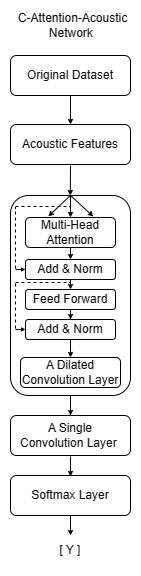

The diagram above was exported from draw.io. Its source (the exported page's mxGraphModel, read from the mxfile embedded in the PNG):
<mxGraphModel dx="462" dy="263" grid="1" gridSize="5" guides="0" tooltips="1" connect="1" arrows="1" fold="1" page="1" pageScale="1" pageWidth="850" pageHeight="1100" math="0" shadow="0">
  <root>
    <mxCell id="0" />
    <mxCell id="1" parent="0" />
    <mxCell id="LLbMGCnbmjOgs1c_GxQV-1" value="Acoustic Features" style="rounded=1;whiteSpace=wrap;html=1;glass=0;" vertex="1" parent="1">
      <mxGeometry x="360" y="169" width="120" height="40" as="geometry" />
    </mxCell>
    <mxCell id="LLbMGCnbmjOgs1c_GxQV-4" value="Original Dataset" style="rounded=1;whiteSpace=wrap;html=1;" vertex="1" parent="1">
      <mxGeometry x="360" y="100" width="120" height="40" as="geometry" />
    </mxCell>
    <mxCell id="LLbMGCnbmjOgs1c_GxQV-6" value="" style="endArrow=classic;html=1;rounded=0;entryX=0.5;entryY=0;entryDx=0;entryDy=0;startSize=3;endSize=3;" edge="1" parent="1" target="LLbMGCnbmjOgs1c_GxQV-1">
      <mxGeometry width="50" height="50" relative="1" as="geometry">
        <mxPoint x="420" y="140" as="sourcePoint" />
        <mxPoint x="470" y="219" as="targetPoint" />
      </mxGeometry>
    </mxCell>
    <mxCell id="LLbMGCnbmjOgs1c_GxQV-7" value="" style="rounded=1;whiteSpace=wrap;html=1;strokeWidth=1;" vertex="1" parent="1">
      <mxGeometry x="360" y="240" width="120" height="200" as="geometry" />
    </mxCell>
    <mxCell id="LLbMGCnbmjOgs1c_GxQV-8" value="Multi-Head&lt;br&gt;Attention" style="rounded=1;whiteSpace=wrap;html=1;" vertex="1" parent="1">
      <mxGeometry x="375" y="262" width="90" height="30" as="geometry" />
    </mxCell>
    <mxCell id="LLbMGCnbmjOgs1c_GxQV-9" value="Add &amp;amp; Norm" style="rounded=1;whiteSpace=wrap;html=1;" vertex="1" parent="1">
      <mxGeometry x="375" y="304" width="90" height="20" as="geometry" />
    </mxCell>
    <mxCell id="LLbMGCnbmjOgs1c_GxQV-11" value="Feed Forward" style="rounded=1;whiteSpace=wrap;html=1;" vertex="1" parent="1">
      <mxGeometry x="375" y="334" width="90" height="20" as="geometry" />
    </mxCell>
    <mxCell id="LLbMGCnbmjOgs1c_GxQV-12" value="Add &amp;amp; Norm" style="rounded=1;whiteSpace=wrap;html=1;" vertex="1" parent="1">
      <mxGeometry x="375" y="364" width="90" height="20" as="geometry" />
    </mxCell>
    <mxCell id="LLbMGCnbmjOgs1c_GxQV-13" value="A Dilated&lt;br&gt;Convolution Layer" style="rounded=1;whiteSpace=wrap;html=1;" vertex="1" parent="1">
      <mxGeometry x="370" y="402" width="100" height="30" as="geometry" />
    </mxCell>
    <mxCell id="LLbMGCnbmjOgs1c_GxQV-14" value="A Single &lt;br&gt;Convolution Layer&amp;nbsp;" style="rounded=1;whiteSpace=wrap;html=1;glass=0;" vertex="1" parent="1">
      <mxGeometry x="360" y="460" width="120" height="40" as="geometry" />
    </mxCell>
    <mxCell id="LLbMGCnbmjOgs1c_GxQV-15" value="Softmax Layer" style="rounded=1;whiteSpace=wrap;html=1;glass=0;" vertex="1" parent="1">
      <mxGeometry x="360" y="520" width="120" height="40" as="geometry" />
    </mxCell>
    <mxCell id="LLbMGCnbmjOgs1c_GxQV-16" value="" style="endArrow=classic;html=1;rounded=0;entryX=0.5;entryY=0;entryDx=0;entryDy=0;startSize=3;endSize=3;" edge="1" parent="1">
      <mxGeometry width="50" height="50" relative="1" as="geometry">
        <mxPoint x="420" y="210" as="sourcePoint" />
        <mxPoint x="419.8" y="240" as="targetPoint" />
      </mxGeometry>
    </mxCell>
    <mxCell id="LLbMGCnbmjOgs1c_GxQV-17" value="" style="endArrow=classic;html=1;rounded=0;startSize=3;endSize=3;entryX=0.5;entryY=0;entryDx=0;entryDy=0;" edge="1" parent="1" target="LLbMGCnbmjOgs1c_GxQV-8">
      <mxGeometry width="50" height="50" relative="1" as="geometry">
        <mxPoint x="420" y="240" as="sourcePoint" />
        <mxPoint x="420" y="260" as="targetPoint" />
      </mxGeometry>
    </mxCell>
    <mxCell id="LLbMGCnbmjOgs1c_GxQV-18" value="" style="endArrow=classic;html=1;rounded=0;exitX=0.5;exitY=1;exitDx=0;exitDy=0;entryX=0.254;entryY=-0.037;entryDx=0;entryDy=0;entryPerimeter=0;startSize=3;endSize=3;" edge="1" parent="1" target="LLbMGCnbmjOgs1c_GxQV-8">
      <mxGeometry width="50" height="50" relative="1" as="geometry">
        <mxPoint x="419.92" y="240" as="sourcePoint" />
        <mxPoint x="419.92" y="280" as="targetPoint" />
      </mxGeometry>
    </mxCell>
    <mxCell id="LLbMGCnbmjOgs1c_GxQV-19" value="" style="endArrow=classic;html=1;rounded=0;exitX=0.5;exitY=0;exitDx=0;exitDy=0;entryX=0.753;entryY=-0.033;entryDx=0;entryDy=0;entryPerimeter=0;startSize=3;endSize=3;" edge="1" parent="1" source="LLbMGCnbmjOgs1c_GxQV-7" target="LLbMGCnbmjOgs1c_GxQV-8">
      <mxGeometry width="50" height="50" relative="1" as="geometry">
        <mxPoint x="530" y="250" as="sourcePoint" />
        <mxPoint x="530" y="290" as="targetPoint" />
      </mxGeometry>
    </mxCell>
    <mxCell id="LLbMGCnbmjOgs1c_GxQV-22" value="" style="endArrow=none;dashed=1;html=1;rounded=0;" edge="1" parent="1">
      <mxGeometry width="50" height="50" relative="1" as="geometry">
        <mxPoint x="365" y="251" as="sourcePoint" />
        <mxPoint x="420" y="251" as="targetPoint" />
      </mxGeometry>
    </mxCell>
    <mxCell id="LLbMGCnbmjOgs1c_GxQV-23" value="" style="endArrow=none;dashed=1;html=1;rounded=0;" edge="1" parent="1">
      <mxGeometry width="50" height="50" relative="1" as="geometry">
        <mxPoint x="365" y="313" as="sourcePoint" />
        <mxPoint x="365" y="252" as="targetPoint" />
      </mxGeometry>
    </mxCell>
    <mxCell id="LLbMGCnbmjOgs1c_GxQV-24" value="" style="endArrow=classic;html=1;rounded=0;startSize=3;endSize=2;" edge="1" parent="1">
      <mxGeometry width="50" height="50" relative="1" as="geometry">
        <mxPoint x="365" y="313.92" as="sourcePoint" />
        <mxPoint x="375" y="313.92" as="targetPoint" />
      </mxGeometry>
    </mxCell>
    <mxCell id="LLbMGCnbmjOgs1c_GxQV-26" value="" style="endArrow=classic;html=1;rounded=0;startSize=3;endSize=3;entryX=0.5;entryY=0;entryDx=0;entryDy=0;" edge="1" parent="1" target="LLbMGCnbmjOgs1c_GxQV-9">
      <mxGeometry width="50" height="50" relative="1" as="geometry">
        <mxPoint x="420" y="292" as="sourcePoint" />
        <mxPoint x="420" y="314" as="targetPoint" />
      </mxGeometry>
    </mxCell>
    <mxCell id="LLbMGCnbmjOgs1c_GxQV-27" value="" style="endArrow=classic;html=1;rounded=0;startSize=3;endSize=3;entryX=0.5;entryY=0;entryDx=0;entryDy=0;" edge="1" parent="1" target="LLbMGCnbmjOgs1c_GxQV-11">
      <mxGeometry width="50" height="50" relative="1" as="geometry">
        <mxPoint x="420" y="324" as="sourcePoint" />
        <mxPoint x="420" y="336" as="targetPoint" />
      </mxGeometry>
    </mxCell>
    <mxCell id="LLbMGCnbmjOgs1c_GxQV-28" value="" style="endArrow=classic;html=1;rounded=0;startSize=3;endSize=3;entryX=0.5;entryY=0;entryDx=0;entryDy=0;" edge="1" parent="1">
      <mxGeometry width="50" height="50" relative="1" as="geometry">
        <mxPoint x="420" y="354" as="sourcePoint" />
        <mxPoint x="420" y="364" as="targetPoint" />
      </mxGeometry>
    </mxCell>
    <mxCell id="LLbMGCnbmjOgs1c_GxQV-29" value="" style="endArrow=classic;html=1;rounded=0;startSize=3;endSize=3;entryX=0.5;entryY=0;entryDx=0;entryDy=0;" edge="1" parent="1" target="LLbMGCnbmjOgs1c_GxQV-13">
      <mxGeometry width="50" height="50" relative="1" as="geometry">
        <mxPoint x="420" y="384" as="sourcePoint" />
        <mxPoint x="420" y="394" as="targetPoint" />
      </mxGeometry>
    </mxCell>
    <mxCell id="LLbMGCnbmjOgs1c_GxQV-30" value="" style="endArrow=classic;html=1;rounded=0;startSize=3;endSize=3;entryX=0.5;entryY=0;entryDx=0;entryDy=0;" edge="1" parent="1" target="LLbMGCnbmjOgs1c_GxQV-14">
      <mxGeometry width="50" height="50" relative="1" as="geometry">
        <mxPoint x="420" y="440" as="sourcePoint" />
        <mxPoint x="420" y="450" as="targetPoint" />
      </mxGeometry>
    </mxCell>
    <mxCell id="LLbMGCnbmjOgs1c_GxQV-31" value="" style="endArrow=classic;html=1;rounded=0;startSize=3;endSize=3;" edge="1" parent="1">
      <mxGeometry width="50" height="50" relative="1" as="geometry">
        <mxPoint x="420" y="501" as="sourcePoint" />
        <mxPoint x="420" y="521" as="targetPoint" />
      </mxGeometry>
    </mxCell>
    <mxCell id="LLbMGCnbmjOgs1c_GxQV-32" value="" style="endArrow=none;dashed=1;html=1;rounded=0;" edge="1" parent="1">
      <mxGeometry width="50" height="50" relative="1" as="geometry">
        <mxPoint x="365" y="327" as="sourcePoint" />
        <mxPoint x="420" y="327" as="targetPoint" />
      </mxGeometry>
    </mxCell>
    <mxCell id="LLbMGCnbmjOgs1c_GxQV-33" value="" style="endArrow=none;dashed=1;html=1;rounded=0;" edge="1" parent="1">
      <mxGeometry width="50" height="50" relative="1" as="geometry">
        <mxPoint x="365" y="373" as="sourcePoint" />
        <mxPoint x="365" y="326" as="targetPoint" />
      </mxGeometry>
    </mxCell>
    <mxCell id="LLbMGCnbmjOgs1c_GxQV-34" value="" style="endArrow=classic;html=1;rounded=0;startSize=3;endSize=2;" edge="1" parent="1">
      <mxGeometry width="50" height="50" relative="1" as="geometry">
        <mxPoint x="365" y="373.92" as="sourcePoint" />
        <mxPoint x="375" y="373.92" as="targetPoint" />
      </mxGeometry>
    </mxCell>
    <mxCell id="LLbMGCnbmjOgs1c_GxQV-35" value="" style="endArrow=classic;html=1;rounded=0;startSize=3;endSize=3;" edge="1" parent="1">
      <mxGeometry width="50" height="50" relative="1" as="geometry">
        <mxPoint x="420" y="560" as="sourcePoint" />
        <mxPoint x="420" y="580" as="targetPoint" />
      </mxGeometry>
    </mxCell>
    <mxCell id="LLbMGCnbmjOgs1c_GxQV-36" value="[ Y ]" style="text;html=1;strokeColor=none;fillColor=none;align=center;verticalAlign=middle;whiteSpace=wrap;rounded=0;" vertex="1" parent="1">
      <mxGeometry x="390" y="580" width="60" height="30" as="geometry" />
    </mxCell>
    <mxCell id="LLbMGCnbmjOgs1c_GxQV-37" value="C-Attention-Acoustic Network&amp;nbsp;" style="text;html=1;strokeColor=none;fillColor=none;align=center;verticalAlign=middle;whiteSpace=wrap;rounded=0;" vertex="1" parent="1">
      <mxGeometry x="365" y="55" width="115" height="30" as="geometry" />
    </mxCell>
  </root>
</mxGraphModel>